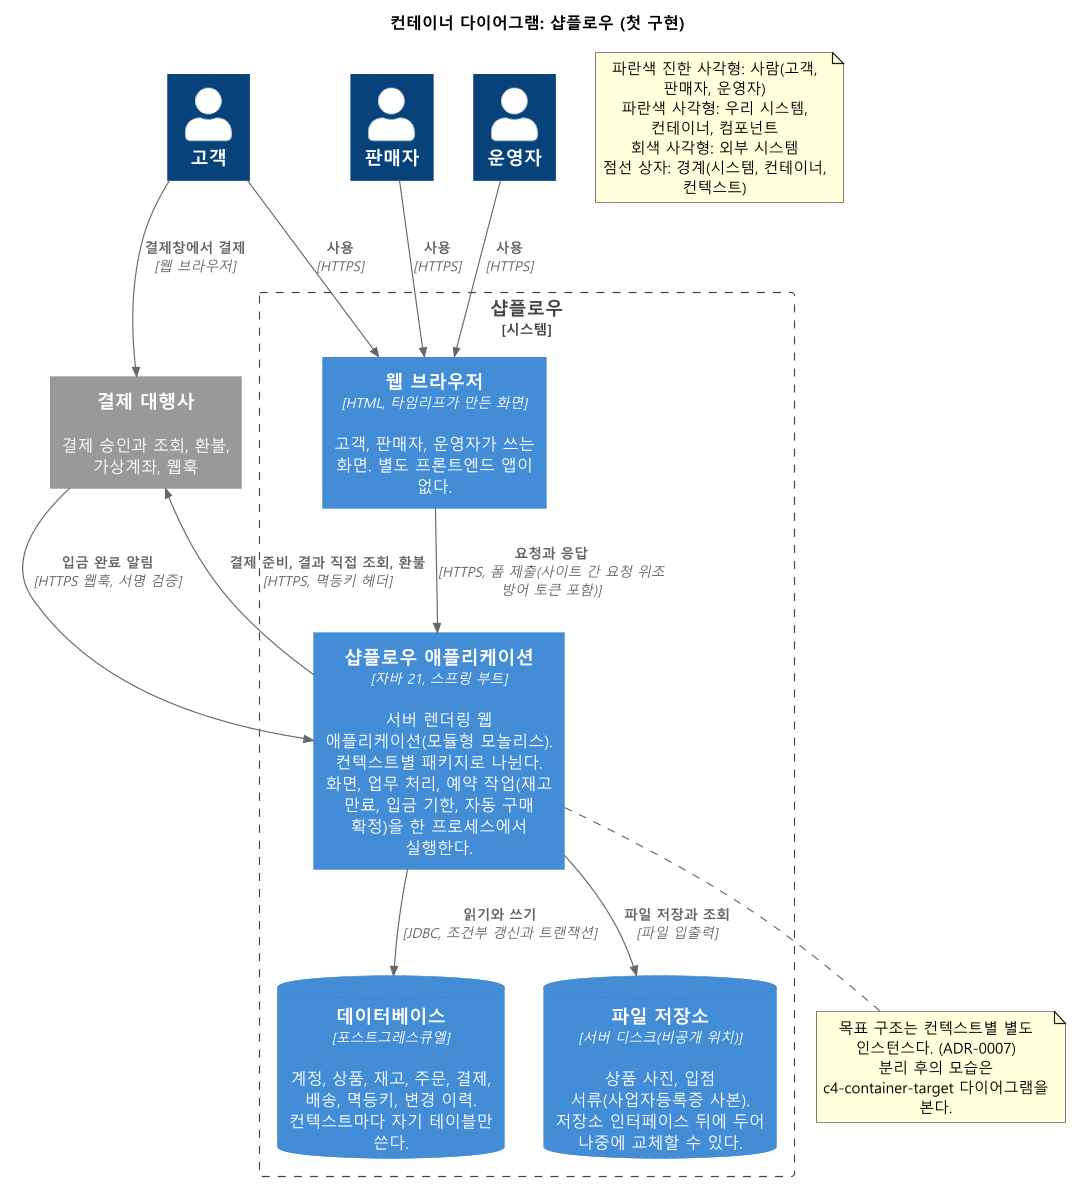

The diagram above was rendered by PlantUML. Its source (embedded in the PNG):
@startuml
skinparamlocked defaultFontName Malgun Gothic
skinparamlocked dpi 110
' C4 모델 2단계: 컨테이너 (첫 구현: 분리 가능한 모듈형 모놀리스)
' 근거: plan.md, ADR-0006, ADR-0007
!include <C4/C4_Container>
HIDE_STEREOTYPE()

title 컨테이너 다이어그램: 샵플로우 (첫 구현)

Person(customer, "고객")
Person(seller, "판매자")
Person(admin, "운영자")

System_Ext(pg, "결제 대행사", "결제 승인과 조회, 환불, 가상계좌, 웹훅")

Boundary(shopflow, "샵플로우", "시스템") {
  Container(browser, "웹 브라우저", "HTML, 타임리프가 만든 화면", "고객, 판매자, 운영자가 쓰는 화면. 별도 프론트엔드 앱이 없다.")
  Container(app, "샵플로우 애플리케이션", "자바 21, 스프링 부트", "서버 렌더링 웹 애플리케이션(모듈형 모놀리스). 컨텍스트별 패키지로 나뉜다. 화면, 업무 처리, 예약 작업(재고 만료, 입금 기한, 자동 구매 확정)을 한 프로세스에서 실행한다.")
  ContainerDb(db, "데이터베이스", "포스트그레스큐엘", "계정, 상품, 재고, 주문, 결제, 배송, 멱등키, 변경 이력. 컨텍스트마다 자기 테이블만 쓴다.")
  ContainerDb(files, "파일 저장소", "서버 디스크(비공개 위치)", "상품 사진, 입점 서류(사업자등록증 사본). 저장소 인터페이스 뒤에 두어 나중에 교체할 수 있다.")
}

Rel(customer, browser, "사용", "HTTPS")
Rel(seller, browser, "사용", "HTTPS")
Rel(admin, browser, "사용", "HTTPS")
Rel(browser, app, "요청과 응답", "HTTPS, 폼 제출(사이트 간 요청 위조 방어 토큰 포함)")
Rel(app, db, "읽기와 쓰기", "JDBC, 조건부 갱신과 트랜잭션")
Rel(app, files, "파일 저장과 조회", "파일 입출력")
Rel(app, pg, "결제 준비, 결과 직접 조회, 환불", "HTTPS, 멱등키 헤더")
Rel(pg, app, "입금 완료 알림", "HTTPS 웹훅, 서명 검증")
Rel(customer, pg, "결제창에서 결제", "웹 브라우저")

note bottom of app
  목표 구조는 컨텍스트별 별도 인스턴스다. (ADR-0007)
  분리 후의 모습은 c4-container-target 다이어그램을 본다.
end note
note as N_Legend
  파란색 진한 사각형: 사람(고객, 판매자, 운영자)
  파란색 사각형: 우리 시스템, 컨테이너, 컴포넌트
  회색 사각형: 외부 시스템
  점선 상자: 경계(시스템, 컨테이너, 컨텍스트)
end note
@enduml